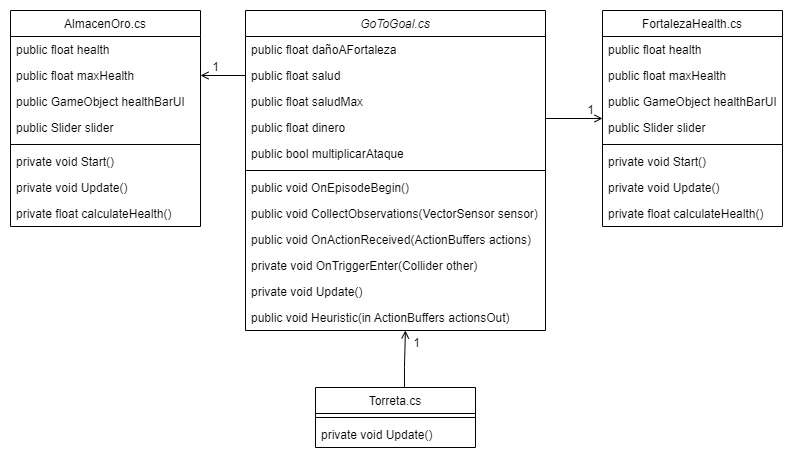

The diagram above was exported from draw.io. Its source (the exported page's mxGraphModel, read from the mxfile embedded in the PNG):
<mxGraphModel dx="1514" dy="794" grid="1" gridSize="10" guides="1" tooltips="1" connect="1" arrows="1" fold="1" page="1" pageScale="1" pageWidth="827" pageHeight="1169" math="0" shadow="0">
  <root>
    <mxCell id="WIyWlLk6GJQsqaUBKTNV-0" />
    <mxCell id="WIyWlLk6GJQsqaUBKTNV-1" parent="WIyWlLk6GJQsqaUBKTNV-0" />
    <mxCell id="zkfFHV4jXpPFQw0GAbJ--0" value="GoToGoal.cs" style="swimlane;fontStyle=2;align=center;verticalAlign=top;childLayout=stackLayout;horizontal=1;startSize=26;horizontalStack=0;resizeParent=1;resizeLast=0;collapsible=1;marginBottom=0;rounded=0;shadow=0;strokeWidth=1;" parent="WIyWlLk6GJQsqaUBKTNV-1" vertex="1">
      <mxGeometry x="255" y="323" width="300" height="320" as="geometry">
        <mxRectangle x="230" y="140" width="160" height="26" as="alternateBounds" />
      </mxGeometry>
    </mxCell>
    <mxCell id="zkfFHV4jXpPFQw0GAbJ--1" value="public float dañoAFortaleza" style="text;align=left;verticalAlign=top;spacingLeft=4;spacingRight=4;overflow=hidden;rotatable=0;points=[[0,0.5],[1,0.5]];portConstraint=eastwest;" parent="zkfFHV4jXpPFQw0GAbJ--0" vertex="1">
      <mxGeometry y="26" width="300" height="26" as="geometry" />
    </mxCell>
    <mxCell id="zkfFHV4jXpPFQw0GAbJ--2" value="public float salud" style="text;align=left;verticalAlign=top;spacingLeft=4;spacingRight=4;overflow=hidden;rotatable=0;points=[[0,0.5],[1,0.5]];portConstraint=eastwest;rounded=0;shadow=0;html=0;" parent="zkfFHV4jXpPFQw0GAbJ--0" vertex="1">
      <mxGeometry y="52" width="300" height="26" as="geometry" />
    </mxCell>
    <mxCell id="zkfFHV4jXpPFQw0GAbJ--3" value="public float saludMax" style="text;align=left;verticalAlign=top;spacingLeft=4;spacingRight=4;overflow=hidden;rotatable=0;points=[[0,0.5],[1,0.5]];portConstraint=eastwest;rounded=0;shadow=0;html=0;" parent="zkfFHV4jXpPFQw0GAbJ--0" vertex="1">
      <mxGeometry y="78" width="300" height="26" as="geometry" />
    </mxCell>
    <mxCell id="tdSrGYShDV32iX676bNk-16" value="public float dinero" style="text;align=left;verticalAlign=top;spacingLeft=4;spacingRight=4;overflow=hidden;rotatable=0;points=[[0,0.5],[1,0.5]];portConstraint=eastwest;rounded=0;shadow=0;html=0;" vertex="1" parent="zkfFHV4jXpPFQw0GAbJ--0">
      <mxGeometry y="104" width="300" height="26" as="geometry" />
    </mxCell>
    <mxCell id="tdSrGYShDV32iX676bNk-15" value="public bool multiplicarAtaque" style="text;align=left;verticalAlign=top;spacingLeft=4;spacingRight=4;overflow=hidden;rotatable=0;points=[[0,0.5],[1,0.5]];portConstraint=eastwest;rounded=0;shadow=0;html=0;" vertex="1" parent="zkfFHV4jXpPFQw0GAbJ--0">
      <mxGeometry y="130" width="300" height="26" as="geometry" />
    </mxCell>
    <mxCell id="zkfFHV4jXpPFQw0GAbJ--4" value="" style="line;html=1;strokeWidth=1;align=left;verticalAlign=middle;spacingTop=-1;spacingLeft=3;spacingRight=3;rotatable=0;labelPosition=right;points=[];portConstraint=eastwest;" parent="zkfFHV4jXpPFQw0GAbJ--0" vertex="1">
      <mxGeometry y="156" width="300" height="8" as="geometry" />
    </mxCell>
    <mxCell id="zkfFHV4jXpPFQw0GAbJ--5" value="public void OnEpisodeBegin()" style="text;align=left;verticalAlign=top;spacingLeft=4;spacingRight=4;overflow=hidden;rotatable=0;points=[[0,0.5],[1,0.5]];portConstraint=eastwest;" parent="zkfFHV4jXpPFQw0GAbJ--0" vertex="1">
      <mxGeometry y="164" width="300" height="26" as="geometry" />
    </mxCell>
    <mxCell id="tdSrGYShDV32iX676bNk-10" value="public void CollectObservations(VectorSensor sensor)" style="text;align=left;verticalAlign=top;spacingLeft=4;spacingRight=4;overflow=hidden;rotatable=0;points=[[0,0.5],[1,0.5]];portConstraint=eastwest;" vertex="1" parent="zkfFHV4jXpPFQw0GAbJ--0">
      <mxGeometry y="190" width="300" height="26" as="geometry" />
    </mxCell>
    <mxCell id="tdSrGYShDV32iX676bNk-11" value="public void OnActionReceived(ActionBuffers actions)" style="text;align=left;verticalAlign=top;spacingLeft=4;spacingRight=4;overflow=hidden;rotatable=0;points=[[0,0.5],[1,0.5]];portConstraint=eastwest;" vertex="1" parent="zkfFHV4jXpPFQw0GAbJ--0">
      <mxGeometry y="216" width="300" height="26" as="geometry" />
    </mxCell>
    <mxCell id="tdSrGYShDV32iX676bNk-12" value="private void OnTriggerEnter(Collider other)" style="text;align=left;verticalAlign=top;spacingLeft=4;spacingRight=4;overflow=hidden;rotatable=0;points=[[0,0.5],[1,0.5]];portConstraint=eastwest;" vertex="1" parent="zkfFHV4jXpPFQw0GAbJ--0">
      <mxGeometry y="242" width="300" height="26" as="geometry" />
    </mxCell>
    <mxCell id="tdSrGYShDV32iX676bNk-14" value="private void Update()" style="text;align=left;verticalAlign=top;spacingLeft=4;spacingRight=4;overflow=hidden;rotatable=0;points=[[0,0.5],[1,0.5]];portConstraint=eastwest;" vertex="1" parent="zkfFHV4jXpPFQw0GAbJ--0">
      <mxGeometry y="268" width="300" height="26" as="geometry" />
    </mxCell>
    <mxCell id="tdSrGYShDV32iX676bNk-13" value="public void Heuristic(in ActionBuffers actionsOut)" style="text;align=left;verticalAlign=top;spacingLeft=4;spacingRight=4;overflow=hidden;rotatable=0;points=[[0,0.5],[1,0.5]];portConstraint=eastwest;" vertex="1" parent="zkfFHV4jXpPFQw0GAbJ--0">
      <mxGeometry y="294" width="300" height="26" as="geometry" />
    </mxCell>
    <mxCell id="zkfFHV4jXpPFQw0GAbJ--6" value="AlmacenOro.cs" style="swimlane;fontStyle=0;align=center;verticalAlign=top;childLayout=stackLayout;horizontal=1;startSize=26;horizontalStack=0;resizeParent=1;resizeLast=0;collapsible=1;marginBottom=0;rounded=0;shadow=0;strokeWidth=1;" parent="WIyWlLk6GJQsqaUBKTNV-1" vertex="1">
      <mxGeometry x="20" y="323" width="190" height="216" as="geometry">
        <mxRectangle x="130" y="380" width="160" height="26" as="alternateBounds" />
      </mxGeometry>
    </mxCell>
    <mxCell id="zkfFHV4jXpPFQw0GAbJ--7" value="public float health" style="text;align=left;verticalAlign=top;spacingLeft=4;spacingRight=4;overflow=hidden;rotatable=0;points=[[0,0.5],[1,0.5]];portConstraint=eastwest;" parent="zkfFHV4jXpPFQw0GAbJ--6" vertex="1">
      <mxGeometry y="26" width="190" height="26" as="geometry" />
    </mxCell>
    <mxCell id="zkfFHV4jXpPFQw0GAbJ--8" value="public float maxHealth" style="text;align=left;verticalAlign=top;spacingLeft=4;spacingRight=4;overflow=hidden;rotatable=0;points=[[0,0.5],[1,0.5]];portConstraint=eastwest;rounded=0;shadow=0;html=0;" parent="zkfFHV4jXpPFQw0GAbJ--6" vertex="1">
      <mxGeometry y="52" width="190" height="26" as="geometry" />
    </mxCell>
    <mxCell id="tdSrGYShDV32iX676bNk-21" value="public GameObject healthBarUI" style="text;align=left;verticalAlign=top;spacingLeft=4;spacingRight=4;overflow=hidden;rotatable=0;points=[[0,0.5],[1,0.5]];portConstraint=eastwest;rounded=0;shadow=0;html=0;" vertex="1" parent="zkfFHV4jXpPFQw0GAbJ--6">
      <mxGeometry y="78" width="190" height="26" as="geometry" />
    </mxCell>
    <mxCell id="tdSrGYShDV32iX676bNk-20" value="public Slider slider" style="text;align=left;verticalAlign=top;spacingLeft=4;spacingRight=4;overflow=hidden;rotatable=0;points=[[0,0.5],[1,0.5]];portConstraint=eastwest;rounded=0;shadow=0;html=0;" vertex="1" parent="zkfFHV4jXpPFQw0GAbJ--6">
      <mxGeometry y="104" width="190" height="26" as="geometry" />
    </mxCell>
    <mxCell id="zkfFHV4jXpPFQw0GAbJ--9" value="" style="line;html=1;strokeWidth=1;align=left;verticalAlign=middle;spacingTop=-1;spacingLeft=3;spacingRight=3;rotatable=0;labelPosition=right;points=[];portConstraint=eastwest;" parent="zkfFHV4jXpPFQw0GAbJ--6" vertex="1">
      <mxGeometry y="130" width="190" height="8" as="geometry" />
    </mxCell>
    <mxCell id="zkfFHV4jXpPFQw0GAbJ--11" value="private void Start()" style="text;align=left;verticalAlign=top;spacingLeft=4;spacingRight=4;overflow=hidden;rotatable=0;points=[[0,0.5],[1,0.5]];portConstraint=eastwest;" parent="zkfFHV4jXpPFQw0GAbJ--6" vertex="1">
      <mxGeometry y="138" width="190" height="26" as="geometry" />
    </mxCell>
    <mxCell id="tdSrGYShDV32iX676bNk-22" value="private void Update()" style="text;align=left;verticalAlign=top;spacingLeft=4;spacingRight=4;overflow=hidden;rotatable=0;points=[[0,0.5],[1,0.5]];portConstraint=eastwest;" vertex="1" parent="zkfFHV4jXpPFQw0GAbJ--6">
      <mxGeometry y="164" width="190" height="26" as="geometry" />
    </mxCell>
    <mxCell id="tdSrGYShDV32iX676bNk-23" value="private float calculateHealth()" style="text;align=left;verticalAlign=top;spacingLeft=4;spacingRight=4;overflow=hidden;rotatable=0;points=[[0,0.5],[1,0.5]];portConstraint=eastwest;" vertex="1" parent="zkfFHV4jXpPFQw0GAbJ--6">
      <mxGeometry y="190" width="190" height="26" as="geometry" />
    </mxCell>
    <mxCell id="zkfFHV4jXpPFQw0GAbJ--17" value="FortalezaHealth.cs" style="swimlane;fontStyle=0;align=center;verticalAlign=top;childLayout=stackLayout;horizontal=1;startSize=26;horizontalStack=0;resizeParent=1;resizeLast=0;collapsible=1;marginBottom=0;rounded=0;shadow=0;strokeWidth=1;" parent="WIyWlLk6GJQsqaUBKTNV-1" vertex="1">
      <mxGeometry x="612" y="323" width="180" height="216" as="geometry">
        <mxRectangle x="550" y="140" width="160" height="26" as="alternateBounds" />
      </mxGeometry>
    </mxCell>
    <mxCell id="zkfFHV4jXpPFQw0GAbJ--18" value="public float health" style="text;align=left;verticalAlign=top;spacingLeft=4;spacingRight=4;overflow=hidden;rotatable=0;points=[[0,0.5],[1,0.5]];portConstraint=eastwest;" parent="zkfFHV4jXpPFQw0GAbJ--17" vertex="1">
      <mxGeometry y="26" width="180" height="26" as="geometry" />
    </mxCell>
    <mxCell id="zkfFHV4jXpPFQw0GAbJ--19" value="public float maxHealth" style="text;align=left;verticalAlign=top;spacingLeft=4;spacingRight=4;overflow=hidden;rotatable=0;points=[[0,0.5],[1,0.5]];portConstraint=eastwest;rounded=0;shadow=0;html=0;" parent="zkfFHV4jXpPFQw0GAbJ--17" vertex="1">
      <mxGeometry y="52" width="180" height="26" as="geometry" />
    </mxCell>
    <mxCell id="zkfFHV4jXpPFQw0GAbJ--20" value="public GameObject healthBarUI" style="text;align=left;verticalAlign=top;spacingLeft=4;spacingRight=4;overflow=hidden;rotatable=0;points=[[0,0.5],[1,0.5]];portConstraint=eastwest;rounded=0;shadow=0;html=0;" parent="zkfFHV4jXpPFQw0GAbJ--17" vertex="1">
      <mxGeometry y="78" width="180" height="26" as="geometry" />
    </mxCell>
    <mxCell id="zkfFHV4jXpPFQw0GAbJ--21" value="public Slider slider" style="text;align=left;verticalAlign=top;spacingLeft=4;spacingRight=4;overflow=hidden;rotatable=0;points=[[0,0.5],[1,0.5]];portConstraint=eastwest;rounded=0;shadow=0;html=0;" parent="zkfFHV4jXpPFQw0GAbJ--17" vertex="1">
      <mxGeometry y="104" width="180" height="26" as="geometry" />
    </mxCell>
    <mxCell id="zkfFHV4jXpPFQw0GAbJ--23" value="" style="line;html=1;strokeWidth=1;align=left;verticalAlign=middle;spacingTop=-1;spacingLeft=3;spacingRight=3;rotatable=0;labelPosition=right;points=[];portConstraint=eastwest;" parent="zkfFHV4jXpPFQw0GAbJ--17" vertex="1">
      <mxGeometry y="130" width="180" height="8" as="geometry" />
    </mxCell>
    <mxCell id="zkfFHV4jXpPFQw0GAbJ--24" value="private void Start()" style="text;align=left;verticalAlign=top;spacingLeft=4;spacingRight=4;overflow=hidden;rotatable=0;points=[[0,0.5],[1,0.5]];portConstraint=eastwest;" parent="zkfFHV4jXpPFQw0GAbJ--17" vertex="1">
      <mxGeometry y="138" width="180" height="26" as="geometry" />
    </mxCell>
    <mxCell id="tdSrGYShDV32iX676bNk-19" value="private void Update()" style="text;align=left;verticalAlign=top;spacingLeft=4;spacingRight=4;overflow=hidden;rotatable=0;points=[[0,0.5],[1,0.5]];portConstraint=eastwest;" vertex="1" parent="zkfFHV4jXpPFQw0GAbJ--17">
      <mxGeometry y="164" width="180" height="26" as="geometry" />
    </mxCell>
    <mxCell id="zkfFHV4jXpPFQw0GAbJ--25" value="private float calculateHealth()" style="text;align=left;verticalAlign=top;spacingLeft=4;spacingRight=4;overflow=hidden;rotatable=0;points=[[0,0.5],[1,0.5]];portConstraint=eastwest;" parent="zkfFHV4jXpPFQw0GAbJ--17" vertex="1">
      <mxGeometry y="190" width="180" height="26" as="geometry" />
    </mxCell>
    <mxCell id="zkfFHV4jXpPFQw0GAbJ--26" value="" style="endArrow=open;shadow=0;strokeWidth=1;rounded=0;endFill=1;edgeStyle=elbowEdgeStyle;elbow=vertical;" parent="WIyWlLk6GJQsqaUBKTNV-1" source="zkfFHV4jXpPFQw0GAbJ--0" target="zkfFHV4jXpPFQw0GAbJ--17" edge="1">
      <mxGeometry x="0.5" y="41" relative="1" as="geometry">
        <mxPoint x="435" y="412" as="sourcePoint" />
        <mxPoint x="595" y="412" as="targetPoint" />
        <mxPoint x="-40" y="32" as="offset" />
      </mxGeometry>
    </mxCell>
    <mxCell id="zkfFHV4jXpPFQw0GAbJ--28" value="1" style="resizable=0;align=right;verticalAlign=bottom;labelBackgroundColor=none;fontSize=12;" parent="zkfFHV4jXpPFQw0GAbJ--26" connectable="0" vertex="1">
      <mxGeometry x="1" relative="1" as="geometry">
        <mxPoint x="-7" as="offset" />
      </mxGeometry>
    </mxCell>
    <mxCell id="tdSrGYShDV32iX676bNk-0" value="Torreta.cs&#10;" style="swimlane;fontStyle=0;align=center;verticalAlign=top;childLayout=stackLayout;horizontal=1;startSize=26;horizontalStack=0;resizeParent=1;resizeLast=0;collapsible=1;marginBottom=0;rounded=0;shadow=0;strokeWidth=1;" vertex="1" parent="WIyWlLk6GJQsqaUBKTNV-1">
      <mxGeometry x="325" y="700" width="160" height="60" as="geometry">
        <mxRectangle x="130" y="380" width="160" height="26" as="alternateBounds" />
      </mxGeometry>
    </mxCell>
    <mxCell id="tdSrGYShDV32iX676bNk-3" value="" style="line;html=1;strokeWidth=1;align=left;verticalAlign=middle;spacingTop=-1;spacingLeft=3;spacingRight=3;rotatable=0;labelPosition=right;points=[];portConstraint=eastwest;" vertex="1" parent="tdSrGYShDV32iX676bNk-0">
      <mxGeometry y="26" width="160" height="8" as="geometry" />
    </mxCell>
    <mxCell id="tdSrGYShDV32iX676bNk-5" value="private void Update()" style="text;align=left;verticalAlign=top;spacingLeft=4;spacingRight=4;overflow=hidden;rotatable=0;points=[[0,0.5],[1,0.5]];portConstraint=eastwest;" vertex="1" parent="tdSrGYShDV32iX676bNk-0">
      <mxGeometry y="34" width="160" height="26" as="geometry" />
    </mxCell>
    <mxCell id="tdSrGYShDV32iX676bNk-6" value="" style="endArrow=open;shadow=0;strokeWidth=1;rounded=0;endFill=1;edgeStyle=elbowEdgeStyle;elbow=vertical;entryX=1;entryY=0.5;entryDx=0;entryDy=0;exitX=0;exitY=0.5;exitDx=0;exitDy=0;" edge="1" parent="WIyWlLk6GJQsqaUBKTNV-1" source="zkfFHV4jXpPFQw0GAbJ--2" target="zkfFHV4jXpPFQw0GAbJ--8">
      <mxGeometry x="0.5" y="41" relative="1" as="geometry">
        <mxPoint x="208" y="520" as="sourcePoint" />
        <mxPoint x="325" y="520" as="targetPoint" />
        <mxPoint x="-40" y="32" as="offset" />
      </mxGeometry>
    </mxCell>
    <mxCell id="tdSrGYShDV32iX676bNk-7" value="1" style="resizable=0;align=right;verticalAlign=bottom;labelBackgroundColor=none;fontSize=12;" connectable="0" vertex="1" parent="tdSrGYShDV32iX676bNk-6">
      <mxGeometry x="1" relative="1" as="geometry">
        <mxPoint x="20" as="offset" />
      </mxGeometry>
    </mxCell>
    <mxCell id="tdSrGYShDV32iX676bNk-17" value="" style="endArrow=open;shadow=0;strokeWidth=1;rounded=0;endFill=1;edgeStyle=elbowEdgeStyle;elbow=vertical;exitX=0.556;exitY=0;exitDx=0;exitDy=0;exitPerimeter=0;entryX=0.533;entryY=1;entryDx=0;entryDy=0;entryPerimeter=0;" edge="1" parent="WIyWlLk6GJQsqaUBKTNV-1" source="tdSrGYShDV32iX676bNk-0" target="tdSrGYShDV32iX676bNk-13">
      <mxGeometry x="0.5" y="41" relative="1" as="geometry">
        <mxPoint x="455" y="680" as="sourcePoint" />
        <mxPoint x="414" y="650" as="targetPoint" />
        <mxPoint x="-40" y="32" as="offset" />
        <Array as="points">
          <mxPoint x="405" y="680" />
        </Array>
      </mxGeometry>
    </mxCell>
    <mxCell id="tdSrGYShDV32iX676bNk-18" value="1" style="resizable=0;align=right;verticalAlign=bottom;labelBackgroundColor=none;fontSize=12;" connectable="0" vertex="1" parent="tdSrGYShDV32iX676bNk-17">
      <mxGeometry x="1" relative="1" as="geometry">
        <mxPoint x="16" y="21" as="offset" />
      </mxGeometry>
    </mxCell>
  </root>
</mxGraphModel>